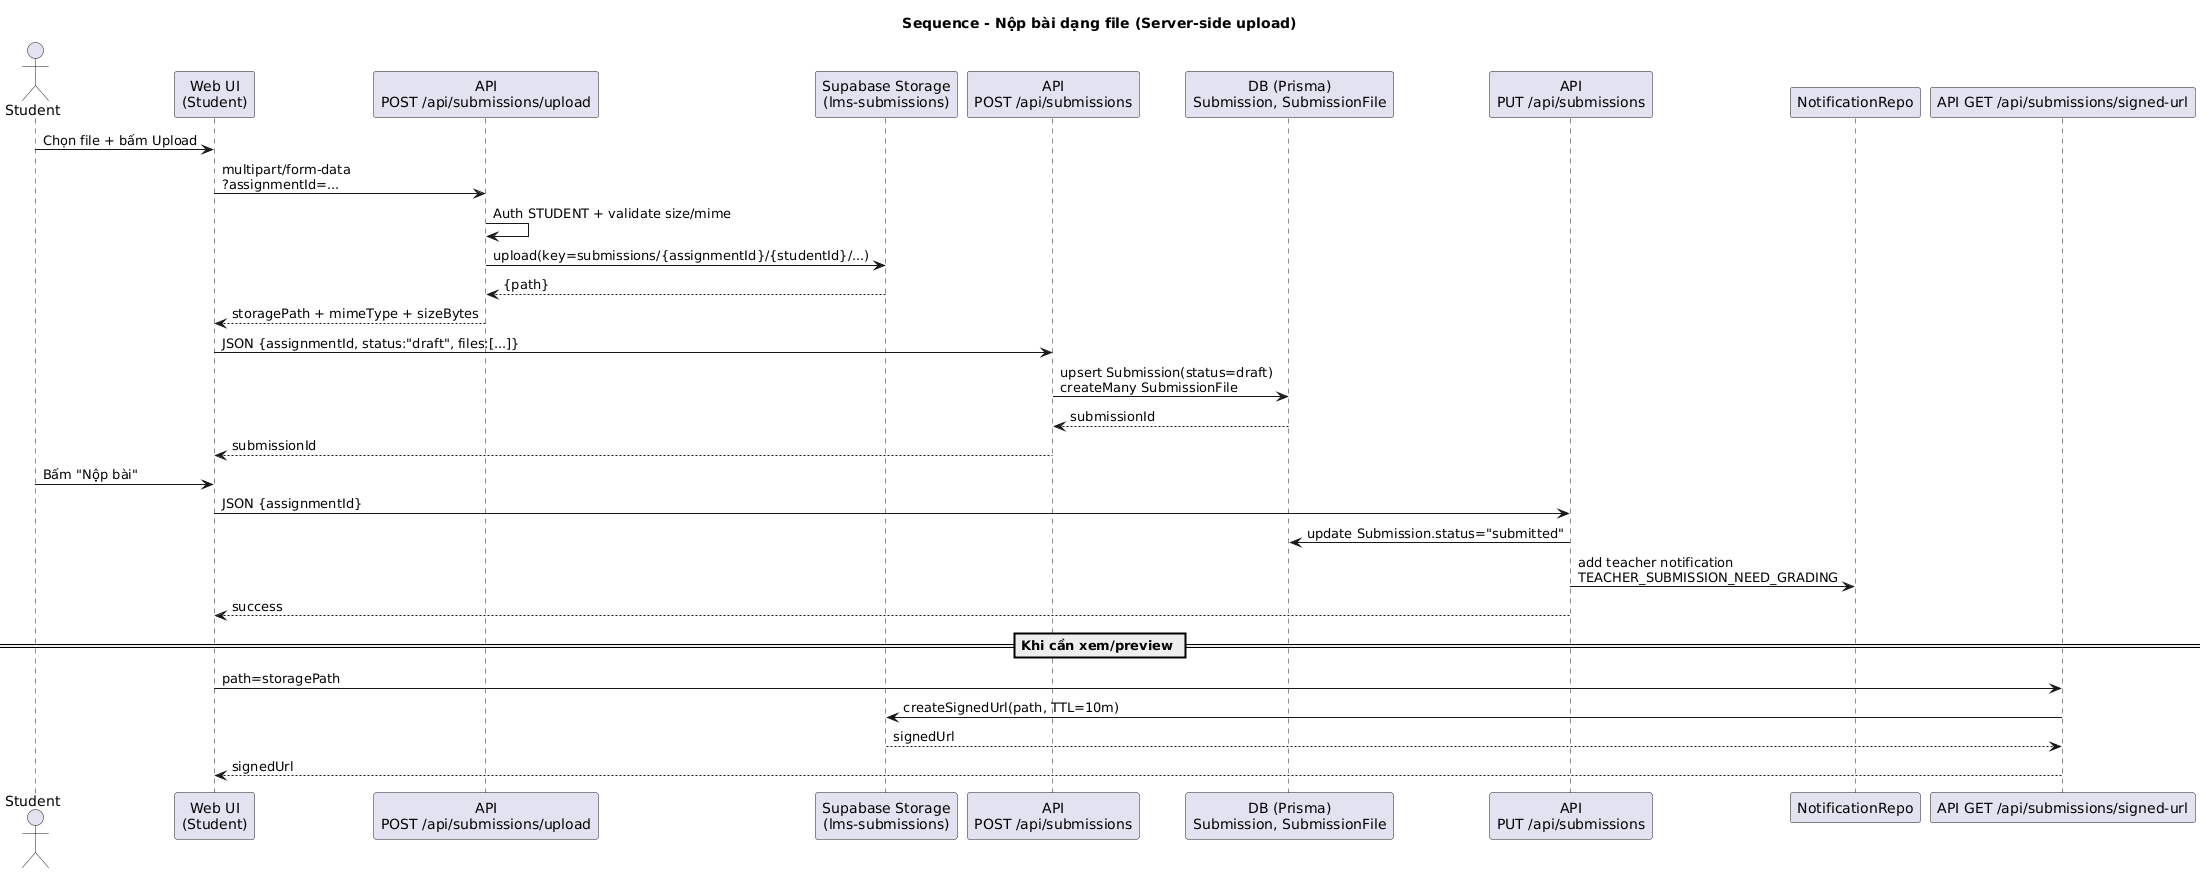

The diagram above was rendered by PlantUML. Its source (embedded in the PNG):
@startuml
title Sequence - Nộp bài dạng file (Server-side upload)

actor "Student" as Student
participant "Web UI\n(Student)" as UI
participant "API\nPOST /api/submissions/upload" as UploadAPI
participant "Supabase Storage\n(lms-submissions)" as Storage
participant "API\nPOST /api/submissions" as MetaAPI
participant "DB (Prisma)\nSubmission, SubmissionFile" as DB
participant "API\nPUT /api/submissions" as ConfirmAPI
participant "NotificationRepo" as Notif

Student -> UI : Chọn file + bấm Upload
UI -> UploadAPI : multipart/form-data\n?assignmentId=...
UploadAPI -> UploadAPI : Auth STUDENT + validate size/mime
UploadAPI -> Storage : upload(key=submissions/{assignmentId}/{studentId}/...)
Storage --> UploadAPI : {path}
UploadAPI --> UI : storagePath + mimeType + sizeBytes

UI -> MetaAPI : JSON {assignmentId, status:"draft", files:[...]}
MetaAPI -> DB : upsert Submission(status=draft)\ncreateMany SubmissionFile
DB --> MetaAPI : submissionId
MetaAPI --> UI : submissionId

Student -> UI : Bấm "Nộp bài"
UI -> ConfirmAPI : JSON {assignmentId}
ConfirmAPI -> DB : update Submission.status="submitted"
ConfirmAPI -> Notif : add teacher notification\nTEACHER_SUBMISSION_NEED_GRADING
ConfirmAPI --> UI : success

== Khi cần xem/preview ==
UI -> "API GET /api/submissions/signed-url" : path=storagePath
"API GET /api/submissions/signed-url" -> Storage : createSignedUrl(path, TTL=10m)
Storage --> "API GET /api/submissions/signed-url" : signedUrl
"API GET /api/submissions/signed-url" --> UI : signedUrl
@enduml